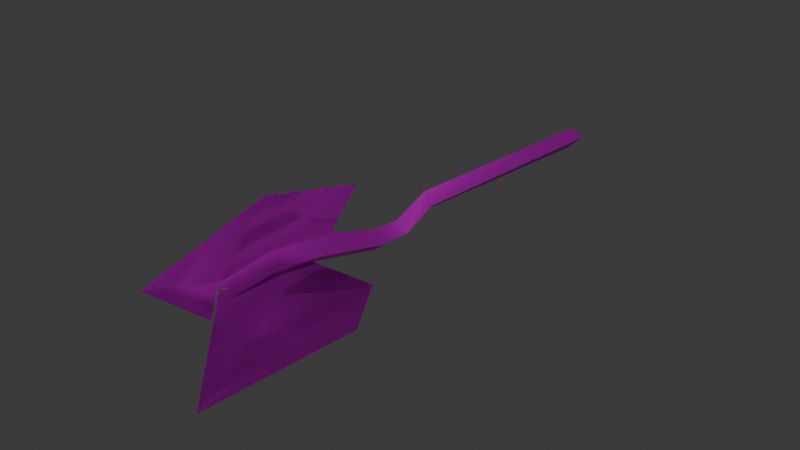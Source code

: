 # Source: IronAxe.blend  (saved by Blender 4.4.32; exported with 4.5.12 LTS)
import bpy
from mathutils import Matrix  # noqa: F401  (used for matrix-valued properties, if any)

bpy.ops.wm.read_factory_settings(use_empty=True)
scene = bpy.context.scene
scene.name = 'Scene'

# ---- images (referenced by path relative to the original .blend; pixels are not part of the script)
import os
ASSET_DIR = os.environ.get("B2B_ASSET_DIR", "")  # directory of the original .blend (textures are referenced by path, not embedded)
HERE = os.path.dirname(os.path.abspath(__file__))  # packed textures are extracted next to this script under _unpacked/

def load_image(name, relpath, width, height, colorspace="sRGB"):
    """Load a texture the original file referenced (path relative to the .blend, or extracted next to this script)."""
    p = next((c for c in (os.path.join(HERE, relpath), os.path.join(ASSET_DIR, relpath)) if relpath and os.path.exists(c)), "")
    if p:
        img = bpy.data.images.load(p, check_existing=True)
        img.name = name
    else:  # same state as the original file: an image datablock whose file is absent (Cycles renders it pink)
        img = bpy.data.images.new(name, width, height)
        img.source = "FILE"
        img.filepath = "//" + (relpath or name)
    img.colorspace_settings.name = colorspace
    return img
img_ironaxe_png_003 = load_image('IronAxe.png.003', 'IronAxe.png', 1024, 1024, 'sRGB')
img_ironaxe_png_005 = load_image('IronAxe.png.005', 'IronAxe.png', 1024, 1024, 'Non-Color')
img_ironaxe_png_006 = load_image('IronAxe.png.006', 'IronAxe.png', 1024, 1024, 'Non-Color')

# ---- materials (node trees are filled in below, after node groups)
mat_sm_0_001 = bpy.data.materials.new('sm_0.001')
mat_sm_0_001.use_transparency_overlap = False
mat_sm_0_001.show_transparent_back = False
mat_sm_0_001.roughness = 0.5528
mat_sm_0_001.specular_intensity = 1.0
mat_sm_0_001.metallic = 1.0
mat_sm_1_001 = bpy.data.materials.new('sm_1.001')
mat_sm_1_001.use_transparency_overlap = False
mat_sm_1_001.show_transparent_back = False
mat_sm_1_001.roughness = 0.5528
mat_sm_1_001.specular_intensity = 1.0
mat_sm_1_001.metallic = 1.0

# ---- material node trees
mat_sm_0_001.use_nodes = True; mat_sm_0_001.node_tree.nodes.clear()
_N = mat_sm_0_001.node_tree.nodes; _L = mat_sm_0_001.node_tree.links
n0 = _N.new('ShaderNodeBsdfPrincipled'); n0.name = 'Principled BSDF'; n0.location = (10, 300)
n0.inputs[1].default_value = 1.0
n0.inputs[2].default_value = 0.5528
n0.inputs[13].default_value = 1.0
n0.inputs[27].default_value = (0.0, 0.0, 0.0, 1.0)
n0.inputs[28].default_value = 1.0
n1 = _N.new('ShaderNodeOutputMaterial'); n1.name = 'Material Output'; n1.location = (300, 300)
n2 = _N.new('ShaderNodeNormalMap'); n2.name = 'Normal Map'; n2.location = (-300, -300)
n2.label = 'Normal/Map'
n3 = _N.new('ShaderNodeTexImage'); n3.name = 'Image Texture'; n3.location = (-300, 600)
n3.image = img_ironaxe_png_003
n4 = _N.new('ShaderNodeTexImage'); n4.name = 'Image Texture.001'; n4.location = (-300, 0)
n4.image = img_ironaxe_png_005
_L.new(n0.outputs[0], n1.inputs[0])
_L.new(n2.outputs[0], n0.inputs[5])
_L.new(n3.outputs[0], n0.inputs[0])
_L.new(n4.outputs[1], n0.inputs[4])
n1.is_active_output = True
mat_sm_1_001.use_nodes = True; mat_sm_1_001.node_tree.nodes.clear()
_N = mat_sm_1_001.node_tree.nodes; _L = mat_sm_1_001.node_tree.links
n0 = _N.new('ShaderNodeBsdfPrincipled'); n0.name = 'Principled BSDF'; n0.location = (10, 300)
n0.inputs[1].default_value = 1.0
n0.inputs[2].default_value = 0.5528
n0.inputs[13].default_value = 1.0
n0.inputs[27].default_value = (0.0, 0.0, 0.0, 1.0)
n0.inputs[28].default_value = 1.0
n1 = _N.new('ShaderNodeOutputMaterial'); n1.name = 'Material Output'; n1.location = (300, 300)
n2 = _N.new('ShaderNodeNormalMap'); n2.name = 'Normal Map'; n2.location = (-300, -300)
n2.label = 'Normal/Map'
n3 = _N.new('ShaderNodeTexImage'); n3.name = 'Image Texture'; n3.location = (-300, 600)
n3.image = img_ironaxe_png_003
n4 = _N.new('ShaderNodeTexImage'); n4.name = 'Image Texture.001'; n4.location = (-300, 0)
n4.image = img_ironaxe_png_006
_L.new(n0.outputs[0], n1.inputs[0])
_L.new(n2.outputs[0], n0.inputs[5])
_L.new(n3.outputs[0], n0.inputs[0])
_L.new(n4.outputs[1], n0.inputs[4])
n1.is_active_output = True

# ---- world
world_world = bpy.data.worlds.new('World'); scene.world = world_world
world_world.use_nodes = True; world_world.node_tree.nodes.clear()
_N = world_world.node_tree.nodes; _L = world_world.node_tree.links
n0 = _N.new('ShaderNodeOutputWorld'); n0.name = 'World Output'; n0.location = (300, 300)
n1 = _N.new('ShaderNodeBackground'); n1.name = 'Background'; n1.location = (10, 300)
n1.inputs[0].default_value = (0.05088, 0.05088, 0.05088, 1.0)
_L.new(n1.outputs[0], n0.inputs[0])
n0.is_active_output = True
world_world.color = (0.05088, 0.05088, 0.05088)
world_world.sun_shadow_jitter_overblur = 0.0

# ---- meshes
me_sm_0_mesh0000_001 = bpy.data.meshes.new('sm_0_mesh0000.001')
me_sm_0_mesh0000_001.from_pydata([(-0.6661, -2.804, 71.77), (1.135, -2.867, 86.02), (-2.798, 0.06943, 74.63), (-1.788, 0.03411, 51.45), (-7.906, 0.2479, 50.07), (2.782, -0.1256, 67.56), (-1.823, -0.1525, 86.88), (-3.585, 0.09693, 98.86), (-5.056, -2.65, 50.91), (-2.798, 0.06943, 74.63), (4.311, 0.3504, 85.47), (-2.666, 0.0648, 32.98), (-2.716, 0.06656, -35.91), (0.2055, -2.834, 33.29), (2.782, -0.1256, 67.56), (4.311, 0.3504, 85.47), (-0.6661, -2.804, 71.77), (-7.406, 0.2304, 39.92), (-4.761, -2.661, 41.46), (-5.056, -2.65, 50.91), (-4.761, -2.661, 41.46), (-1.788, 0.03411, 51.45), (-1.823, -0.1525, 86.88), (3.741, -0.1591, -35.81), (0.2055, -2.834, 33.29), (0.4552, -2.051, -39.63), (-3.585, 0.09693, 98.86), (-1.92, 0.03873, 43.01), (-2.666, 0.0648, 32.98), (-7.406, 0.2304, 39.92), (1.98, -0.09754, 100.7), (-1.92, 0.03873, 43.01), (3.272, -0.1427, 33.59), (-4.761, -2.661, 41.46), (-7.906, 0.2479, 50.07), (-4.761, -2.661, 41.46), (-7.406, 0.2304, 39.92), (-1.92, 0.03873, 43.01), (3.272, -0.1427, 33.59), (-7.406, 0.2304, 39.92), (-1.92, 0.03873, 43.01), (0.4552, -2.051, -39.63), (-2.716, 0.06656, -35.91), (3.741, -0.1591, -35.81), (0.4552, -2.051, -39.63), (1.98, -0.09754, 100.7)], [], [(41, 13, 12), (11, 12, 13), (13, 18, 11), (17, 11, 18), (32, 37, 33), (33, 24, 32), (23, 32, 24), (25, 23, 24), (39, 4, 40), (3, 40, 4), (5, 3, 4), (4, 9, 5), (10, 5, 9), (9, 22, 10), (22, 26, 10), (45, 10, 26), (0, 1, 2), (8, 0, 2), (2, 34, 8), (35, 8, 34), (34, 36, 35), (31, 21, 20), (19, 20, 21), (21, 14, 19), (16, 19, 14), (14, 15, 16), (1, 16, 15), (15, 30, 1), (30, 7, 1), (7, 6, 1), (6, 2, 1), (43, 44, 42), (42, 28, 43), (38, 43, 28), (27, 38, 28), (29, 27, 28)])
me_sm_0_mesh0000_001.polygons.foreach_set('use_smooth', [True] * 36)
_uv = me_sm_0_mesh0000_001.uv_layers.new(name='DiffuseUV')
_uv.uv.foreach_set('vector', [0.9398, 0.009142, 0.9369, 0.8559, 0.8976, 0.05744, 0.8983, 0.8519, 0.8976, 0.05744, 0.9369, 0.8559, 0.9369, 0.8559, 0.8723, 0.9622, 0.8983, 0.8519, 0.8366, 0.9421, 0.8983, 0.8519, 0.8723, 0.9622, 0.9756, 0.8598, 0.908, 0.9823, 0.8723, 0.9622, 0.8723, 0.9622, 0.9369, 0.8559, 0.9756, 0.8598, 0.9817, 0.0588, 0.9756, 0.8598, 0.9369, 0.8559, 0.9398, 0.009142, 0.9817, 0.0588, 0.9369, 0.8559, 0.731, 0.0267, 0.7245, 0.1587, 0.8024, 0.06695, 0.8041, 0.1767, 0.8024, 0.06695, 0.7245, 0.1587, 0.8636, 0.3862, 0.8041, 0.1767, 0.7245, 0.1587, 0.7245, 0.1587, 0.7909, 0.4782, 0.8636, 0.3862, 0.8859, 0.6166, 0.8636, 0.3862, 0.7909, 0.4782, 0.7909, 0.4782, 0.8079, 0.6375, 0.8859, 0.6166, 0.8079, 0.6375, 0.7807, 0.7933, 0.8859, 0.6166, 0.8531, 0.8168, 0.8859, 0.6166, 0.7807, 0.7933, 0.82, 0.4409, 0.8434, 0.6263, 0.7909, 0.4782, 0.7628, 0.1697, 0.82, 0.4409, 0.7909, 0.4782, 0.7909, 0.4782, 0.7245, 0.1587, 0.7628, 0.1697, 0.7667, 0.04682, 0.7628, 0.1697, 0.7245, 0.1587, 0.7245, 0.1587, 0.731, 0.0267, 0.7667, 0.04682, 0.8024, 0.06695, 0.8041, 0.1767, 0.7667, 0.04682, 0.7628, 0.1697, 0.7667, 0.04682, 0.8041, 0.1767, 0.8041, 0.1767, 0.8636, 0.3862, 0.7628, 0.1697, 0.82, 0.4409, 0.7628, 0.1697, 0.8636, 0.3862, 0.8636, 0.3862, 0.8859, 0.6166, 0.82, 0.4409, 0.8434, 0.6263, 0.82, 0.4409, 0.8859, 0.6166, 0.8859, 0.6166, 0.8531, 0.8168, 0.8434, 0.6263, 0.8531, 0.8168, 0.7807, 0.7933, 0.8434, 0.6263, 0.7807, 0.7933, 0.8079, 0.6375, 0.8434, 0.6263, 0.8079, 0.6375, 0.7909, 0.4782, 0.8434, 0.6263, 0.9817, 0.0588, 0.9398, 0.009142, 0.8976, 0.05744, 0.8976, 0.05744, 0.8983, 0.8519, 0.9817, 0.0588, 0.9756, 0.8598, 0.9817, 0.0588, 0.8983, 0.8519, 0.908, 0.9823, 0.9756, 0.8598, 0.8983, 0.8519, 0.8366, 0.9421, 0.908, 0.9823, 0.8983, 0.8519])
_ca = me_sm_0_mesh0000_001.color_attributes.new('Attribute', 'BYTE_COLOR', 'CORNER')
_ca.data.foreach_set('color', [0.0, 0.0, 0.0, 0.0, 0.0, 0.0, 0.0, 0.0, 0.0, 0.0, 0.0, 0.0, 0.0, 0.0, 0.0, 0.0, 0.0, 0.0, 0.0, 0.0, 0.0, 0.0, 0.0, 0.0, 0.0, 0.0, 0.0, 0.0, 0.0, 0.0, 0.0, 0.0, 0.0, 0.0, 0.0, 0.0, 0.0, 0.0, 0.0, 0.0, 0.0, 0.0, 0.0, 0.0, 0.0, 0.0, 0.0, 0.0, 0.0, 0.0, 0.0, 0.0, 0.0, 0.0, 0.0, 0.0, 0.0, 0.0, 0.0, 0.0, 0.0, 0.0, 0.0, 0.0, 0.0, 0.0, 0.0, 0.0, 0.0, 0.0, 0.0, 0.0, 0.0, 0.0, 0.0, 0.0, 0.0, 0.0, 0.0, 0.0, 0.0, 0.0, 0.0, 0.0, 0.0, 0.0, 0.0, 0.0, 0.0, 0.0, 0.0, 0.0, 0.0, 0.0, 0.0, 0.0, 0.0, 0.0, 0.0, 0.0, 0.0, 0.0, 0.0, 0.0, 0.0, 0.0, 0.0, 0.0, 0.0, 0.0, 0.0, 0.0, 0.0, 0.0, 0.0, 0.0, 0.0, 0.0, 0.0, 0.0, 0.0, 0.0, 0.0, 0.0, 0.0, 0.0, 0.0, 0.0, 0.0, 0.0, 0.0, 0.0, 0.0, 0.0, 0.0, 0.0, 0.0, 0.0, 0.0, 0.0, 0.0, 0.0, 0.0, 0.0, 0.0, 0.0, 0.0, 0.0, 0.0, 0.0, 0.0, 0.0, 0.0, 0.0, 0.0, 0.0, 0.0, 0.0, 0.0, 0.0, 0.0, 0.0, 0.0, 0.0, 0.0, 0.0, 0.0, 0.0, 0.0, 0.0, 0.0, 0.0, 0.0, 0.0, 0.0, 0.0, 0.0, 0.0, 0.0, 0.0, 0.0, 0.0, 0.0, 0.0, 0.0, 0.0, 0.0, 0.0, 0.0, 0.0, 0.0, 0.0, 0.0, 0.0, 0.0, 0.0, 0.0, 0.0, 0.0, 0.0, 0.0, 0.0, 0.0, 0.0, 0.0, 0.0, 0.0, 0.0, 0.0, 0.0, 0.0, 0.0, 0.0, 0.0, 0.0, 0.0, 0.0, 0.0, 0.0, 0.0, 0.0, 0.0, 0.0, 0.0, 0.0, 0.0, 0.0, 0.0, 0.0, 0.0, 0.0, 0.0, 0.0, 0.0, 0.0, 0.0, 0.0, 0.0, 0.0, 0.0, 0.0, 0.0, 0.0, 0.0, 0.0, 0.0, 0.0, 0.0, 0.0, 0.0, 0.0, 0.0, 0.0, 0.0, 0.0, 0.0, 0.0, 0.0, 0.0, 0.0, 0.0, 0.0, 0.0, 0.0, 0.0, 0.0, 0.0, 0.0, 0.0, 0.0, 0.0, 0.0, 0.0, 0.0, 0.0, 0.0, 0.0, 0.0, 0.0, 0.0, 0.0, 0.0, 0.0, 0.0, 0.0, 0.0, 0.0, 0.0, 0.0, 0.0, 0.0, 0.0, 0.0, 0.0, 0.0, 0.0, 0.0, 0.0, 0.0, 0.0, 0.0, 0.0, 0.0, 0.0, 0.0, 0.0, 0.0, 0.0, 0.0, 0.0, 0.0, 0.0, 0.0, 0.0, 0.0, 0.0, 0.0, 0.0, 0.0, 0.0, 0.0, 0.0, 0.0, 0.0, 0.0, 0.0, 0.0, 0.0, 0.0, 0.0, 0.0, 0.0, 0.0, 0.0, 0.0, 0.0, 0.0, 0.0, 0.0, 0.0, 0.0, 0.0, 0.0, 0.0, 0.0, 0.0, 0.0, 0.0, 0.0, 0.0, 0.0, 0.0, 0.0, 0.0, 0.0, 0.0, 0.0, 0.0, 0.0, 0.0, 0.0, 0.0, 0.0, 0.0, 0.0, 0.0, 0.0, 0.0, 0.0, 0.0, 0.0, 0.0, 0.0, 0.0, 0.0, 0.0, 0.0, 0.0, 0.0, 0.0, 0.0, 0.0, 0.0, 0.0, 0.0, 0.0, 0.0, 0.0, 0.0, 0.0, 0.0, 0.0, 0.0, 0.0, 0.0, 0.0, 0.0, 0.0, 0.0, 0.0, 0.0, 0.0, 0.0, 0.0, 0.0, 0.0, 0.0, 0.0, 0.0, 0.0, 0.0, 0.0, 0.0, 0.0, 0.0, 0.0, 0.0, 0.0, 0.0, 0.0, 0.0, 0.0, 0.0, 0.0, 0.0, 0.0, 0.0, 0.0, 0.0, 0.0, 0.0, 0.0])
me_sm_0_mesh0000_001.materials.append(mat_sm_0_001)
me_sm_0_mesh0000_001.update()
me_sm_0_mesh0000_001.normals_split_custom_set([tuple(v) for v in zip(*[iter([-0.5639, -0.8258, -0.0108, -0.6504, -0.7483, -0.1306, -0.6401, -0.7683, -0.005184, -0.6529, -0.7135, -0.2541, -0.6401, -0.7683, -0.005184, -0.6504, -0.7483, -0.1306, -0.6504, -0.7483, -0.1306, -0.6744, -0.7093, -0.205, -0.6529, -0.7135, -0.2541, -0.6631, -0.7187, -0.209, -0.6529, -0.7135, -0.2541, -0.6744, -0.7093, -0.205, 0.6105, -0.7559, 0.2365, 0.6338, -0.7573, 0.1574, 0.6279, -0.7574, 0.1791, 0.6279, -0.7574, 0.1791, 0.597, -0.7923, 0.1262, 0.6105, -0.7559, 0.2365, 0.5851, -0.811, -0.001461, 0.6105, -0.7559, 0.2365, 0.597, -0.7923, 0.1262, 0.5055, -0.8628, -0.00754, 0.5851, -0.811, -0.001461, 0.597, -0.7923, 0.1262, 0.03492, 0.9994, 3.33e-08, 0.03492, 0.9994, 2.387e-08, 0.03492, 0.9994, 5.126e-08, 0.03492, 0.9994, -9.576e-10, 0.03492, 0.9994, 5.126e-08, 0.03492, 0.9994, 2.387e-08, 0.02376, 0.9997, -0.008811, 0.03492, 0.9994, -9.576e-10, 0.03492, 0.9994, 2.387e-08, 0.03492, 0.9994, 2.387e-08, -0.01338, 0.9999, -0.0008543, 0.02376, 0.9997, -0.008811, -0.03515, 0.9994, -0.0008082, 0.02376, 0.9997, -0.008811, -0.01338, 0.9999, -0.0008543, -0.01338, 0.9999, -0.0008543, -0.08282, 0.9966, -0.004876, -0.03515, 0.9994, -0.0008082, -0.08282, 0.9966, -0.004876, -0.03268, 0.9995, -0.0003543, -0.03515, 0.9994, -0.0008082, 0.02413, 0.9992, 0.03315, -0.03515, 0.9994, -0.0008082, -0.03268, 0.9995, -0.0003543, -0.7366, -0.6658, 0.1194, -0.1725, -0.9837, 0.05126, -0.7183, -0.6875, 0.1064, -0.7206, -0.6874, 0.09064, -0.7366, -0.6658, 0.1194, -0.7183, -0.6875, 0.1064, -0.7183, -0.6875, 0.1064, -0.7238, -0.6893, 0.03016, -0.7206, -0.6874, 0.09064, -0.6745, -0.7093, -0.2048, -0.7206, -0.6874, 0.09064, -0.7238, -0.6893, 0.03016, -0.7238, -0.6893, 0.03016, -0.6632, -0.7187, -0.2087, -0.6745, -0.7093, -0.2048, 0.6339, -0.7573, 0.1572, 0.6586, -0.7501, -0.06032, 0.628, -0.7574, 0.1788, 0.6011, -0.7934, -0.09526, 0.628, -0.7574, 0.1788, 0.6586, -0.7501, -0.06032, 0.6586, -0.7501, -0.06032, 0.5859, -0.8026, -0.1117, 0.6011, -0.7934, -0.09526, 0.6063, -0.7913, -0.07904, 0.6011, -0.7934, -0.09526, 0.5859, -0.8026, -0.1117, 0.5859, -0.8026, -0.1117, 0.6732, -0.7394, -0.01044, 0.6063, -0.7913, -0.07904, -0.1725, -0.9837, 0.05126, 0.6063, -0.7913, -0.07904, 0.6732, -0.7394, -0.01044, 0.6732, -0.7394, -0.01044, 0.344, -0.926, 0.1552, -0.1725, -0.9837, 0.05126, 0.344, -0.926, 0.1552, -0.4178, -0.9068, 0.05567, -0.1725, -0.9837, 0.05126, -0.4178, -0.9068, 0.05567, -0.6795, -0.7333, -0.02313, -0.1725, -0.9837, 0.05126, -0.6795, -0.7333, -0.02313, -0.7183, -0.6875, 0.1064, -0.1725, -0.9837, 0.05126, 0.03705, 0.9863, -0.1609, 0.03838, 0.8819, -0.47, 0.03778, 0.9695, -0.2422, 0.03778, 0.9695, -0.2422, 0.03492, 0.9994, -9.42e-09, 0.03705, 0.9863, -0.1609, 0.03492, 0.9994, -7.731e-09, 0.03705, 0.9863, -0.1609, 0.03492, 0.9994, -9.42e-09, 0.03492, 0.9994, -1.793e-08, 0.03492, 0.9994, -7.731e-09, 0.03492, 0.9994, -9.42e-09, 0.03492, 0.9994, -1.455e-08, 0.03492, 0.9994, -1.793e-08, 0.03492, 0.9994, -9.42e-09])] * 3)])
me_sm_1_mesh0001_001 = bpy.data.meshes.new('sm_1_mesh0001.001')
me_sm_1_mesh0001_001.from_pydata([(-1.883, -0.2352, 74.63), (-32.4, 2.654, 103.1), (-17.42, -0.5122, 50.12), (5.347, 2.835, 119.0), (1.98, -0.09754, 100.7), (16.86, 2.433, 87.36), (2.782, -0.1256, 67.56), (11.03, 2.636, 56.71), (0.09282, -0.3274, 101.1), (-7.48, 0.908, 101.9), (-32.4, 2.654, 50.12), (-1.883, -0.2352, 74.63), (-17.42, -0.5122, 50.12), (-32.4, 2.654, 103.1), (16.86, 2.433, 87.36), (1.98, -0.09754, 100.7), (5.347, 2.835, 119.0), (2.782, -0.1256, 67.56), (11.03, 2.636, 56.71), (0.09282, -0.3274, 101.1), (-7.48, 0.908, 101.9), (-32.4, 2.654, 50.12)], [], [(8, 1, 0), (2, 0, 1), (1, 10, 2), (21, 13, 12), (11, 12, 13), (13, 19, 11), (14, 18, 17), (17, 15, 14), (16, 14, 15), (15, 20, 16), (6, 7, 5), (4, 6, 5), (5, 3, 4), (9, 4, 3)])
me_sm_1_mesh0001_001.polygons.foreach_set('use_smooth', [True] * 14)
_uv = me_sm_1_mesh0001_001.uv_layers.new(name='DiffuseUV')
_uv.uv.foreach_set('vector', [0.5538, 0.03038, 0.01512, 0.03038, 0.5188, 0.5177, 0.2718, 0.9567, 0.5188, 0.5177, 0.01512, 0.03038, 0.01512, 0.03038, 0.01512, 0.9567, 0.2718, 0.9567, 0.01512, 0.9567, 0.01512, 0.03038, 0.2718, 0.9567, 0.5188, 0.5177, 0.2718, 0.9567, 0.01512, 0.03038, 0.01512, 0.03038, 0.5538, 0.03038, 0.5188, 0.5177, 0.7547, 0.48, 0.675, 0.0138, 0.5511, 0.1658, 0.5511, 0.1658, 0.5384, 0.6911, 0.7547, 0.48, 0.5901, 0.9964, 0.7547, 0.48, 0.5384, 0.6911, 0.5384, 0.6911, 0.418, 0.7225, 0.5901, 0.9964, 0.5511, 0.1658, 0.675, 0.0138, 0.7547, 0.48, 0.5384, 0.6911, 0.5511, 0.1658, 0.7547, 0.48, 0.7547, 0.48, 0.5901, 0.9964, 0.5384, 0.6911, 0.418, 0.7225, 0.5384, 0.6911, 0.5901, 0.9964])
_ca = me_sm_1_mesh0001_001.color_attributes.new('Attribute', 'BYTE_COLOR', 'CORNER')
_ca.data.foreach_set('color', [0.0, 0.0, 0.0, 0.0, 0.0, 0.0, 0.0, 0.0, 0.0, 0.0, 0.0, 0.0, 0.0, 0.0, 0.0, 0.0, 0.0, 0.0, 0.0, 0.0, 0.0, 0.0, 0.0, 0.0, 0.0, 0.0, 0.0, 0.0, 0.0, 0.0, 0.0, 0.0, 0.0, 0.0, 0.0, 0.0, 0.0, 0.0, 0.0, 0.0, 0.0, 0.0, 0.0, 0.0, 0.0, 0.0, 0.0, 0.0, 0.0, 0.0, 0.0, 0.0, 0.0, 0.0, 0.0, 0.0, 0.0, 0.0, 0.0, 0.0, 0.0, 0.0, 0.0, 0.0, 0.0, 0.0, 0.0, 0.0, 0.0, 0.0, 0.0, 0.0, 0.0, 0.0, 0.0, 0.0, 0.0, 0.0, 0.0, 0.0, 0.0, 0.0, 0.0, 0.0, 0.0, 0.0, 0.0, 0.0, 0.0, 0.0, 0.0, 0.0, 0.0, 0.0, 0.0, 0.0, 0.0, 0.0, 0.0, 0.0, 0.0, 0.0, 0.0, 0.0, 0.0, 0.0, 0.0, 0.0, 0.0, 0.0, 0.0, 0.0, 0.0, 0.0, 0.0, 0.0, 0.0, 0.0, 0.0, 0.0, 0.0, 0.0, 0.0, 0.0, 0.0, 0.0, 0.0, 0.0, 0.0, 0.0, 0.0, 0.0, 0.0, 0.0, 0.0, 0.0, 0.0, 0.0, 0.0, 0.0, 0.0, 0.0, 0.0, 0.0, 0.0, 0.0, 0.0, 0.0, 0.0, 0.0, 0.0, 0.0, 0.0, 0.0, 0.0, 0.0, 0.0, 0.0, 0.0, 0.0, 0.0, 0.0, 0.0, 0.0, 0.0, 0.0, 0.0, 0.0])
me_sm_1_mesh0001_001.materials.append(mat_sm_1_001)
me_sm_1_mesh0001_001.update()
me_sm_1_mesh0001_001.normals_split_custom_set([tuple(v) for v in zip(*[iter([-0.09118, -0.9958, 0.003333, -0.1172, -0.993, 0.01606, -0.07201, -0.9971, 0.02403, -0.1303, -0.9912, 0.02243, -0.07201, -0.9971, 0.02403, -0.1172, -0.993, 0.01606, -0.1172, -0.993, 0.01606, -0.2068, -0.9784, 0.0, -0.1303, -0.9912, 0.02243, 0.2068, 0.9784, 0.0, 0.1172, 0.993, -0.01606, 0.1302, 0.9912, -0.02244, 0.07201, 0.9971, -0.02404, 0.1302, 0.9912, -0.02244, 0.1172, 0.993, -0.01606, 0.1172, 0.993, -0.01606, 0.09118, 0.9958, -0.003333, 0.07201, 0.9971, -0.02404, -0.2281, 0.9735, -0.01905, -0.252, 0.9662, 0.05437, -0.2122, 0.9769, 0.02472, -0.2122, 0.9769, 0.02472, -0.1177, 0.9884, -0.0958, -0.2281, 0.9735, -0.01905, -0.08965, 0.9859, -0.1415, -0.2281, 0.9735, -0.01905, -0.1177, 0.9884, -0.0958, -0.1177, 0.9884, -0.0958, 0.08167, 0.9816, -0.1723, -0.08965, 0.9859, -0.1415, 0.2122, -0.9769, -0.02471, 0.252, -0.9662, -0.05437, 0.2281, -0.9735, 0.01905, 0.1177, -0.9884, 0.09578, 0.2122, -0.9769, -0.02471, 0.2281, -0.9735, 0.01905, 0.2281, -0.9735, 0.01905, 0.08966, -0.9859, 0.1415, 0.1177, -0.9884, 0.09578, -0.08167, -0.9816, 0.1723, 0.1177, -0.9884, 0.09578, 0.08966, -0.9859, 0.1415])] * 3)])
arm_b_0000_001 = bpy.data.armatures.new('b_0000.001')  # bones are not reproduced

# ---- objects
ob_b_0000 = bpy.data.objects.new('b_0000', arm_b_0000_001)
ob_sm_0 = bpy.data.objects.new('sm_0', me_sm_0_mesh0000_001)
ob_sm_1 = bpy.data.objects.new('sm_1', me_sm_1_mesh0001_001)

# ---- transforms, parenting, visibility, modifiers, constraints
ob_b_0000.location = (-0.003614, 0.002574, -0.1355)
ob_b_0000.rotation_euler = (1.605, 0.03766, 0.006011)
ob_b_0000.scale = (0.0404, 0.0404, 0.0404)
ob_sm_0.location = (-0.003842, -0.2229, -0.02745)
ob_sm_0.rotation_euler = (0.9218, -1.45, 0.6432)
ob_sm_0.scale = (0.0404, 0.0404, 0.0404)
ob_sm_0.color = (0.8, 0.8, 0.8, 1.0)
ob_sm_1.location = (-0.003842, -0.2229, -0.02745)
ob_sm_1.rotation_euler = (0.9218, -1.45, 0.6432)
ob_sm_1.scale = (0.0404, 0.0404, 0.0404)
ob_sm_1.color = (0.8, 0.8, 0.8, 1.0)

# ---- collection membership
scene.collection.objects.link(ob_b_0000)
scene.collection.objects.link(ob_sm_0)
scene.collection.objects.link(ob_sm_1)

# ---- scene / render settings (as saved in the file)
scene.frame_start = 1; scene.frame_end = 250; scene.frame_set(1)
scene.render.engine = 'BLENDER_EEVEE_NEXT'
scene.render.fps = 25
bpy.context.view_layer.update()

# ---- added for rendering (the .blend has no active camera and no usable light): camera, sun
cam_auto = bpy.data.cameras.new('AutoCamera')
cam_auto.lens = 50.0
cam_auto.sensor_width = 36.0
cam_auto.clip_end = 1000.0
ob_auto_camera = bpy.data.objects.new('AutoCamera', cam_auto)
scene.collection.objects.link(ob_auto_camera)
ob_auto_camera.location = (6.29241, -9.48655, 4.99625)
ob_auto_camera.rotation_euler = (1.09748, -7.21219e-08, 0.694738)
scene.camera = ob_auto_camera
light_auto_sun = bpy.data.lights.new('AutoSun', 'SUN')
light_auto_sun.energy = 3.0
light_auto_sun.angle = 0.0523599
ob_auto_sun = bpy.data.objects.new('AutoSun', light_auto_sun)
scene.collection.objects.link(ob_auto_sun)
ob_auto_sun.rotation_euler = (0.872665, 0.174533, 0.523599)
bpy.context.view_layer.update()
